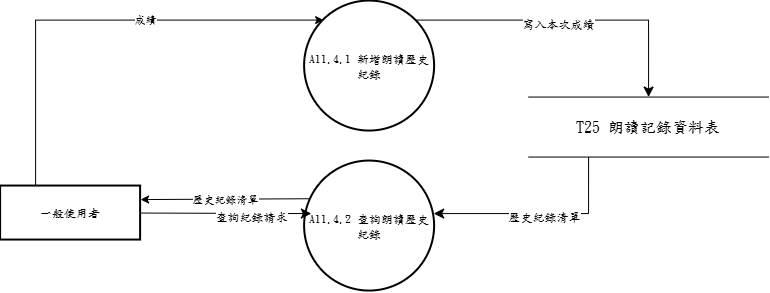

The diagram above was exported from draw.io. Its source (the exported page's mxGraphModel, read from the mxfile embedded in the PNG):
<mxGraphModel dx="815" dy="578" grid="0" gridSize="10" guides="1" tooltips="1" connect="1" arrows="1" fold="1" page="0" pageScale="1" pageWidth="827" pageHeight="1169" math="0" shadow="0">
  <root>
    <mxCell id="0" />
    <mxCell id="1" parent="0" />
    <mxCell id="g_cneo5Rk8auNiVOZ2zr-2" parent="1" style="whiteSpace=wrap;strokeWidth=2;fontFamily=標楷體;" value="一般使用者" vertex="1">
      <mxGeometry height="54" width="140" x="194" y="397" as="geometry" />
    </mxCell>
    <mxCell id="g_cneo5Rk8auNiVOZ2zr-3" parent="1" style="ellipse;aspect=fixed;strokeWidth=2;whiteSpace=wrap;fontFamily=標楷體;" value="A11.4.2 查詢朗讀歷史紀錄" vertex="1">
      <mxGeometry height="130" width="130" x="498" y="372" as="geometry" />
    </mxCell>
    <mxCell id="i-J1bluCVh7qD23rIt3Y-2" edge="1" parent="1" source="g_cneo5Rk8auNiVOZ2zr-4" style="edgeStyle=orthogonalEdgeStyle;rounded=0;orthogonalLoop=1;jettySize=auto;html=1;exitX=1;exitY=0;exitDx=0;exitDy=0;entryX=0.5;entryY=0;entryDx=0;entryDy=0;fontSize=12;startSize=8;endSize=8;fontFamily=標楷體;" target="i-J1bluCVh7qD23rIt3Y-1">
      <mxGeometry relative="1" as="geometry" />
    </mxCell>
    <mxCell id="i-J1bluCVh7qD23rIt3Y-3" connectable="0" parent="i-J1bluCVh7qD23rIt3Y-2" style="edgeLabel;html=1;align=center;verticalAlign=middle;resizable=0;points=[];fontSize=12;fontFamily=標楷體;" value="寫入本次成績" vertex="1">
      <mxGeometry relative="1" x="-0.0813" y="-4" as="geometry">
        <mxPoint as="offset" />
      </mxGeometry>
    </mxCell>
    <mxCell id="g_cneo5Rk8auNiVOZ2zr-4" parent="1" style="ellipse;aspect=fixed;strokeWidth=2;whiteSpace=wrap;fontFamily=標楷體;" value="A11.4.1 新增朗讀歷史紀錄" vertex="1">
      <mxGeometry height="130" width="130" x="498" y="212" as="geometry" />
    </mxCell>
    <mxCell id="g_cneo5Rk8auNiVOZ2zr-5" edge="1" parent="1" source="g_cneo5Rk8auNiVOZ2zr-3" style="edgeStyle=none;rounded=0;orthogonalLoop=1;jettySize=auto;html=1;exitX=0.037;exitY=0.29;exitDx=0;exitDy=0;entryX=1;entryY=0.25;entryDx=0;entryDy=0;exitPerimeter=0;fontFamily=標楷體;" target="g_cneo5Rk8auNiVOZ2zr-2" value="歷史紀錄清單">
      <mxGeometry relative="1" x="-0.0014" as="geometry">
        <mxPoint as="offset" />
      </mxGeometry>
    </mxCell>
    <mxCell id="g_cneo5Rk8auNiVOZ2zr-10" edge="1" parent="1" source="g_cneo5Rk8auNiVOZ2zr-2" style="edgeStyle=orthogonalEdgeStyle;rounded=0;orthogonalLoop=1;jettySize=auto;html=1;exitX=0.25;exitY=0;exitDx=0;exitDy=0;entryX=0;entryY=0;entryDx=0;entryDy=0;fontFamily=標楷體;" target="g_cneo5Rk8auNiVOZ2zr-4">
      <mxGeometry relative="1" as="geometry">
        <Array as="points">
          <mxPoint x="229" y="231" />
        </Array>
      </mxGeometry>
    </mxCell>
    <mxCell id="g_cneo5Rk8auNiVOZ2zr-11" connectable="0" parent="g_cneo5Rk8auNiVOZ2zr-10" style="edgeLabel;html=1;align=center;verticalAlign=middle;resizable=0;points=[];fontFamily=標楷體;" value="成績" vertex="1">
      <mxGeometry relative="1" x="0.2156" y="1" as="geometry">
        <mxPoint as="offset" />
      </mxGeometry>
    </mxCell>
    <mxCell id="i-J1bluCVh7qD23rIt3Y-1" parent="1" style="shape=partialRectangle;whiteSpace=wrap;html=1;left=0;right=0;fontFamily=標楷體;" value="&lt;span lang=&quot;EN-US&quot; style=&quot;font-size: 12pt;&quot;&gt;T25 朗讀記錄資料表&lt;/span&gt;" vertex="1">
      <mxGeometry height="60" width="240" x="722" y="308" as="geometry" />
    </mxCell>
    <mxCell id="i-J1bluCVh7qD23rIt3Y-4" edge="1" parent="1" source="g_cneo5Rk8auNiVOZ2zr-2" style="edgeStyle=none;curved=1;rounded=0;orthogonalLoop=1;jettySize=auto;html=1;exitX=1;exitY=0.5;exitDx=0;exitDy=0;entryX=0.052;entryY=0.404;entryDx=0;entryDy=0;entryPerimeter=0;fontSize=12;startSize=8;endSize=8;fontFamily=標楷體;" target="g_cneo5Rk8auNiVOZ2zr-3">
      <mxGeometry relative="1" as="geometry" />
    </mxCell>
    <mxCell id="i-J1bluCVh7qD23rIt3Y-5" connectable="0" parent="i-J1bluCVh7qD23rIt3Y-4" style="edgeLabel;html=1;align=center;verticalAlign=middle;resizable=0;points=[];fontSize=12;fontFamily=標楷體;" value="查詢紀錄請求" vertex="1">
      <mxGeometry relative="1" x="0.2997" y="-4" as="geometry">
        <mxPoint as="offset" />
      </mxGeometry>
    </mxCell>
    <mxCell id="i-J1bluCVh7qD23rIt3Y-6" edge="1" parent="1" source="i-J1bluCVh7qD23rIt3Y-1" style="edgeStyle=orthogonalEdgeStyle;rounded=0;orthogonalLoop=1;jettySize=auto;html=1;exitX=0.25;exitY=1;exitDx=0;exitDy=0;entryX=0.993;entryY=0.404;entryDx=0;entryDy=0;entryPerimeter=0;fontSize=12;startSize=8;endSize=8;fontFamily=標楷體;" target="g_cneo5Rk8auNiVOZ2zr-3">
      <mxGeometry relative="1" as="geometry" />
    </mxCell>
    <mxCell id="i-J1bluCVh7qD23rIt3Y-7" connectable="0" parent="i-J1bluCVh7qD23rIt3Y-6" style="edgeLabel;html=1;align=center;verticalAlign=middle;resizable=0;points=[];fontSize=12;fontFamily=標楷體;" value="歷史紀錄清單" vertex="1">
      <mxGeometry relative="1" x="-0.0474" y="3" as="geometry">
        <mxPoint as="offset" />
      </mxGeometry>
    </mxCell>
  </root>
</mxGraphModel>